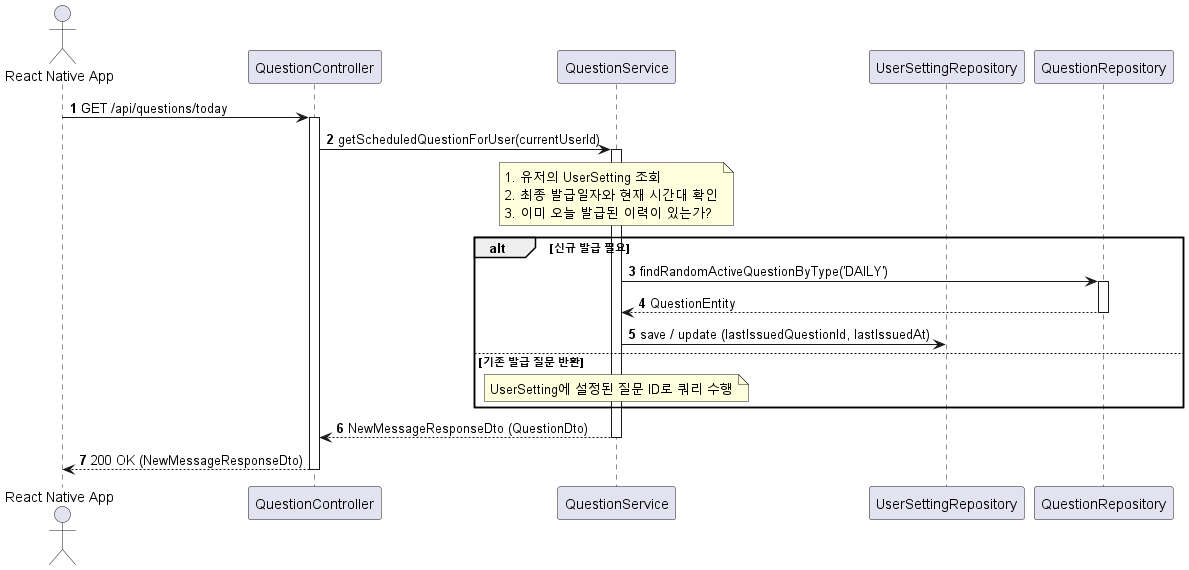

The diagram above was rendered by PlantUML. Its source (embedded in the PNG):
@startuml
autonumber
actor "React Native App" as Client
participant QC as "QuestionController"
participant QS as "QuestionService"
participant USR as "UserSettingRepository"
participant QR as "QuestionRepository"

Client -> QC : GET /api/questions/today
activate QC
QC -> QS : getScheduledQuestionForUser(currentUserId)
activate QS
note over QS : 1. 유저의 UserSetting 조회\n2. 최종 발급일자와 현재 시간대 확인\n3. 이미 오늘 발급된 이력이 있는가?

alt 신규 발급 필요
    QS -> QR : findRandomActiveQuestionByType('DAILY')
    activate QR
    QR --> QS : QuestionEntity
    deactivate QR
    QS -> USR : save / update (lastIssuedQuestionId, lastIssuedAt)
else 기존 발급 질문 반환
    note over QS : UserSetting에 설정된 질문 ID로 쿼리 수행
end

QS --> QC : NewMessageResponseDto (QuestionDto)
deactivate QS
QC --> Client : 200 OK (NewMessageResponseDto)
deactivate QC
@endum